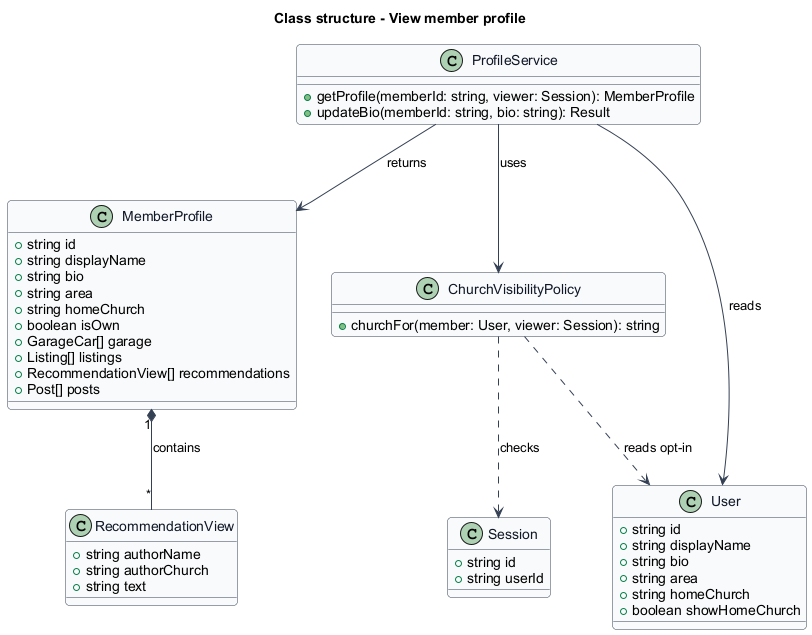

The diagram above was rendered by PlantUML. Its source (embedded in the PNG):
@startuml
skinparam backgroundColor #FFFFFF
skinparam shadowing false
skinparam roundcorner 8
skinparam defaultFontName Arial
skinparam ArrowColor #344054
skinparam class {
  BorderColor #344054
  FontColor #101828
  BackgroundColor #F9FAFB
}
title Class structure - View member profile
class MemberProfile {
  +string id
  +string displayName
  +string bio
  +string area
  +string homeChurch
  +boolean isOwn
  +GarageCar[] garage
  +Listing[] listings
  +RecommendationView[] recommendations
  +Post[] posts
}
class RecommendationView {
  +string authorName
  +string authorChurch
  +string text
}
class ProfileService {
  +getProfile(memberId: string, viewer: Session): MemberProfile
  +updateBio(memberId: string, bio: string): Result
}
class ChurchVisibilityPolicy {
  +churchFor(member: User, viewer: Session): string
}
class User {
  +string id
  +string displayName
  +string bio
  +string area
  +string homeChurch
  +boolean showHomeChurch
}
class Session {
  +string id
  +string userId
}
ProfileService --> MemberProfile : returns
ProfileService --> ChurchVisibilityPolicy : uses
ProfileService --> User : reads
ChurchVisibilityPolicy ..> Session : checks
ChurchVisibilityPolicy ..> User : reads opt-in
MemberProfile "1" *-- "*" RecommendationView : contains
@enduml